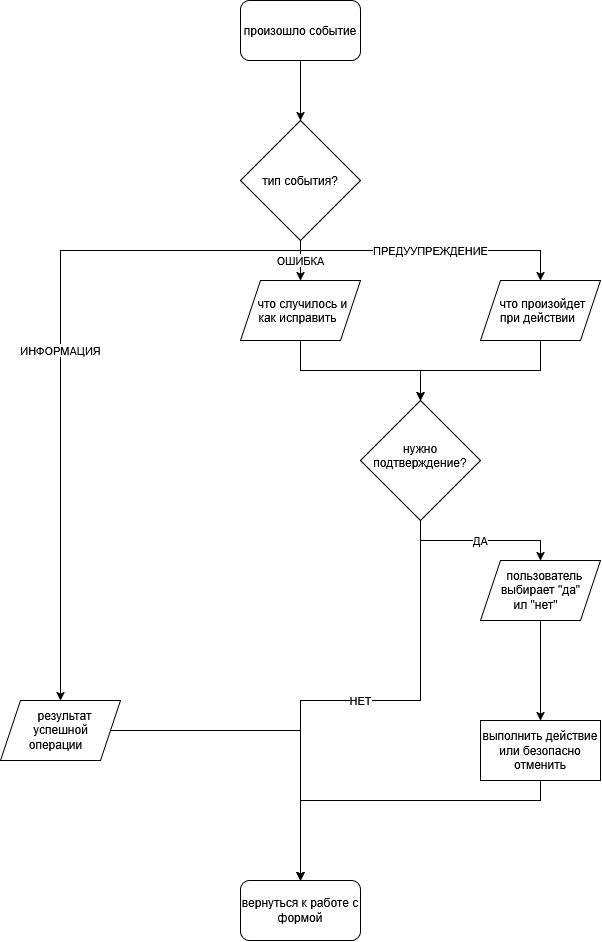

The diagram above was exported from draw.io. Its source (the exported page's mxGraphModel, read from the mxfile embedded in the PNG):
<mxGraphModel dx="1364" dy="786" grid="1" gridSize="10" guides="1" tooltips="1" connect="1" arrows="1" fold="1" page="1" pageScale="1" pageWidth="827" pageHeight="1169" math="0" shadow="0">
  <root>
    <mxCell id="0" />
    <mxCell id="1" parent="0" />
    <mxCell id="I43MXeHaqtUrVrgWkT6w-11" edge="1" parent="1" source="I43MXeHaqtUrVrgWkT6w-1" style="edgeStyle=orthogonalEdgeStyle;rounded=0;orthogonalLoop=1;jettySize=auto;html=1;entryX=0.5;entryY=0;entryDx=0;entryDy=0;" target="I43MXeHaqtUrVrgWkT6w-2">
      <mxGeometry relative="1" as="geometry" />
    </mxCell>
    <mxCell id="I43MXeHaqtUrVrgWkT6w-1" parent="1" style="rounded=1;whiteSpace=wrap;html=1;" value="&lt;div&gt;произошло событие&lt;/div&gt;" vertex="1">
      <mxGeometry height="60" width="120" x="360" y="40" as="geometry" />
    </mxCell>
    <mxCell id="I43MXeHaqtUrVrgWkT6w-12" edge="1" parent="1" source="I43MXeHaqtUrVrgWkT6w-2" style="edgeStyle=orthogonalEdgeStyle;rounded=0;orthogonalLoop=1;jettySize=auto;html=1;entryX=0.5;entryY=0;entryDx=0;entryDy=0;" target="I43MXeHaqtUrVrgWkT6w-4" value="ОШИБКА">
      <mxGeometry relative="1" as="geometry" />
    </mxCell>
    <mxCell id="I43MXeHaqtUrVrgWkT6w-13" edge="1" parent="1" source="I43MXeHaqtUrVrgWkT6w-2" style="edgeStyle=orthogonalEdgeStyle;rounded=0;orthogonalLoop=1;jettySize=auto;html=1;entryX=0.5;entryY=0;entryDx=0;entryDy=0;" target="I43MXeHaqtUrVrgWkT6w-5" value="ПРЕДУУПРЕЖДЕНИЕ">
      <mxGeometry relative="1" as="geometry">
        <Array as="points">
          <mxPoint x="420" y="290" />
          <mxPoint x="660" y="290" />
        </Array>
      </mxGeometry>
    </mxCell>
    <mxCell id="I43MXeHaqtUrVrgWkT6w-21" edge="1" parent="1" source="I43MXeHaqtUrVrgWkT6w-2" style="edgeStyle=orthogonalEdgeStyle;rounded=0;orthogonalLoop=1;jettySize=auto;html=1;entryX=0.5;entryY=0;entryDx=0;entryDy=0;" target="I43MXeHaqtUrVrgWkT6w-3" value="ИНФОРМАЦИЯ">
      <mxGeometry relative="1" as="geometry">
        <Array as="points">
          <mxPoint x="420" y="290" />
          <mxPoint x="180" y="290" />
        </Array>
      </mxGeometry>
    </mxCell>
    <mxCell id="I43MXeHaqtUrVrgWkT6w-2" parent="1" style="rhombus;whiteSpace=wrap;html=1;shapeInside=1;" value="тип события?" vertex="1">
      <mxGeometry height="120" width="120" x="360" y="160" as="geometry" />
    </mxCell>
    <mxCell id="I43MXeHaqtUrVrgWkT6w-20" edge="1" parent="1" source="I43MXeHaqtUrVrgWkT6w-3" style="edgeStyle=orthogonalEdgeStyle;rounded=0;orthogonalLoop=1;jettySize=auto;html=1;entryX=0.5;entryY=0;entryDx=0;entryDy=0;" target="I43MXeHaqtUrVrgWkT6w-9">
      <mxGeometry relative="1" as="geometry" />
    </mxCell>
    <mxCell id="I43MXeHaqtUrVrgWkT6w-3" parent="1" style="shape=parallelogram;perimeter=parallelogramPerimeter;whiteSpace=wrap;html=1;shapeInside=1;fixedSize=1;" value="результат успешной операции" vertex="1">
      <mxGeometry height="60" width="120" x="120" y="740" as="geometry" />
    </mxCell>
    <mxCell id="I43MXeHaqtUrVrgWkT6w-14" edge="1" parent="1" source="I43MXeHaqtUrVrgWkT6w-4" style="edgeStyle=orthogonalEdgeStyle;rounded=0;orthogonalLoop=1;jettySize=auto;html=1;" target="I43MXeHaqtUrVrgWkT6w-6">
      <mxGeometry relative="1" as="geometry" />
    </mxCell>
    <mxCell id="I43MXeHaqtUrVrgWkT6w-4" parent="1" style="shape=parallelogram;perimeter=parallelogramPerimeter;whiteSpace=wrap;html=1;shapeInside=1;fixedSize=1;" value="что случилось и как исправить" vertex="1">
      <mxGeometry height="60" width="120" x="360" y="320" as="geometry" />
    </mxCell>
    <mxCell id="I43MXeHaqtUrVrgWkT6w-15" edge="1" parent="1" source="I43MXeHaqtUrVrgWkT6w-5" style="edgeStyle=orthogonalEdgeStyle;rounded=0;orthogonalLoop=1;jettySize=auto;html=1;entryX=0.5;entryY=0;entryDx=0;entryDy=0;" target="I43MXeHaqtUrVrgWkT6w-6">
      <mxGeometry relative="1" as="geometry" />
    </mxCell>
    <mxCell id="I43MXeHaqtUrVrgWkT6w-5" parent="1" style="shape=parallelogram;perimeter=parallelogramPerimeter;whiteSpace=wrap;html=1;shapeInside=1;fixedSize=1;" value="что произойдет при действии" vertex="1">
      <mxGeometry height="60" width="120" x="600" y="320" as="geometry" />
    </mxCell>
    <mxCell id="I43MXeHaqtUrVrgWkT6w-16" edge="1" parent="1" source="I43MXeHaqtUrVrgWkT6w-6" style="edgeStyle=orthogonalEdgeStyle;rounded=0;orthogonalLoop=1;jettySize=auto;html=1;entryX=0.5;entryY=0;entryDx=0;entryDy=0;" target="I43MXeHaqtUrVrgWkT6w-9" value="НЕТ">
      <mxGeometry relative="1" as="geometry" />
    </mxCell>
    <mxCell id="I43MXeHaqtUrVrgWkT6w-17" edge="1" parent="1" source="I43MXeHaqtUrVrgWkT6w-6" style="edgeStyle=orthogonalEdgeStyle;rounded=0;orthogonalLoop=1;jettySize=auto;html=1;entryX=0.5;entryY=0;entryDx=0;entryDy=0;" target="I43MXeHaqtUrVrgWkT6w-7" value="ДА">
      <mxGeometry relative="1" as="geometry" />
    </mxCell>
    <mxCell id="I43MXeHaqtUrVrgWkT6w-6" parent="1" style="rhombus;whiteSpace=wrap;html=1;shapeInside=1;" value="нужно подтверждение?" vertex="1">
      <mxGeometry height="120" width="120" x="480" y="440" as="geometry" />
    </mxCell>
    <mxCell id="I43MXeHaqtUrVrgWkT6w-18" edge="1" parent="1" source="I43MXeHaqtUrVrgWkT6w-7" style="edgeStyle=orthogonalEdgeStyle;rounded=0;orthogonalLoop=1;jettySize=auto;html=1;entryX=0.5;entryY=0;entryDx=0;entryDy=0;" target="I43MXeHaqtUrVrgWkT6w-8">
      <mxGeometry relative="1" as="geometry" />
    </mxCell>
    <mxCell id="I43MXeHaqtUrVrgWkT6w-7" parent="1" style="shape=parallelogram;perimeter=parallelogramPerimeter;whiteSpace=wrap;html=1;shapeInside=1;fixedSize=1;" value="пользователь выбирает &quot;да&quot; ил &quot;нет&quot;" vertex="1">
      <mxGeometry height="60" width="120" x="600" y="600" as="geometry" />
    </mxCell>
    <mxCell id="I43MXeHaqtUrVrgWkT6w-19" edge="1" parent="1" source="I43MXeHaqtUrVrgWkT6w-8" style="edgeStyle=orthogonalEdgeStyle;rounded=0;orthogonalLoop=1;jettySize=auto;html=1;entryX=0.5;entryY=0;entryDx=0;entryDy=0;" target="I43MXeHaqtUrVrgWkT6w-9">
      <mxGeometry relative="1" as="geometry">
        <Array as="points">
          <mxPoint x="660" y="840" />
          <mxPoint x="420" y="840" />
        </Array>
        <mxPoint x="540" y="870" as="targetPoint" />
      </mxGeometry>
    </mxCell>
    <mxCell id="I43MXeHaqtUrVrgWkT6w-8" parent="1" style="rounded=0;whiteSpace=wrap;html=1;" value="выполнить действие или безопасно отменить" vertex="1">
      <mxGeometry height="60" width="120" x="600" y="760" as="geometry" />
    </mxCell>
    <mxCell id="I43MXeHaqtUrVrgWkT6w-9" parent="1" style="rounded=1;whiteSpace=wrap;html=1;" value="вернуться к работе с формой" vertex="1">
      <mxGeometry height="60" width="120" x="360" y="920" as="geometry" />
    </mxCell>
  </root>
</mxGraphModel>